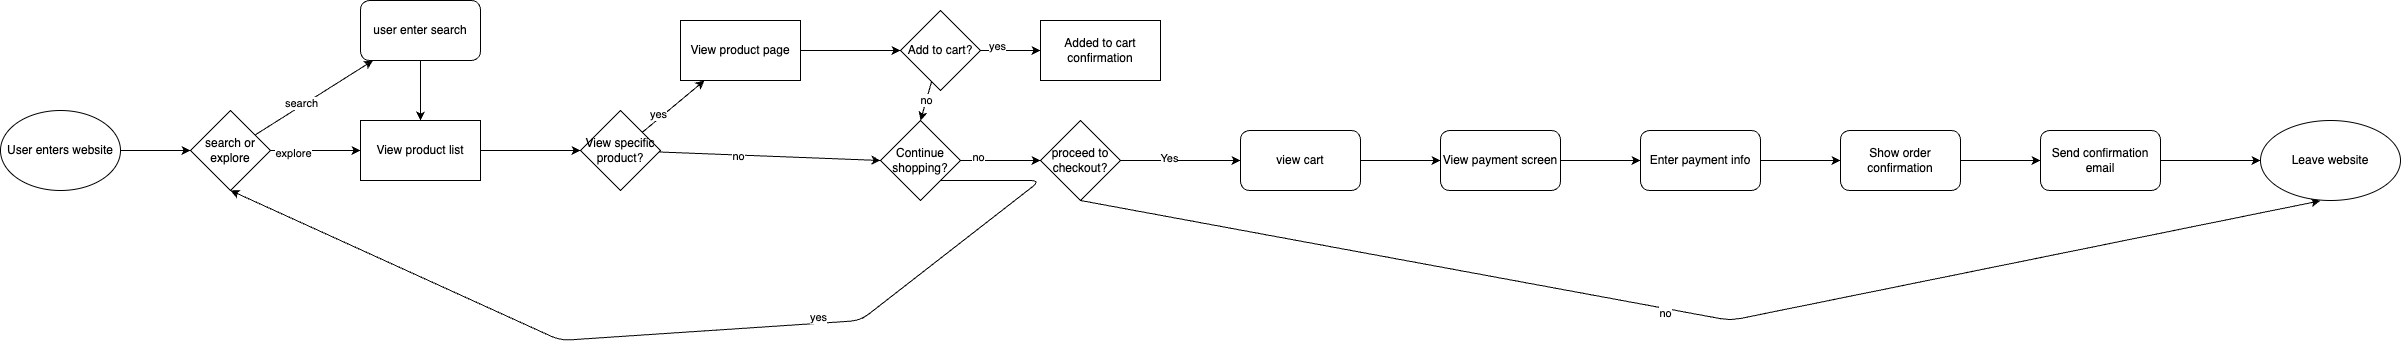

The diagram above was exported from draw.io. Its source (the exported page's mxGraphModel, read from the mxfile embedded in the PNG):
<mxGraphModel dx="1782" dy="729" grid="1" gridSize="10" guides="1" tooltips="1" connect="1" arrows="1" fold="1" page="1" pageScale="1" pageWidth="850" pageHeight="1100" math="0" shadow="0">
  <root>
    <mxCell id="0" />
    <mxCell id="1" parent="0" />
    <mxCell id="4" value="" style="edgeStyle=none;html=1;" edge="1" parent="1" source="2" target="3">
      <mxGeometry relative="1" as="geometry" />
    </mxCell>
    <mxCell id="2" value="User enters website" style="ellipse;whiteSpace=wrap;html=1;" vertex="1" parent="1">
      <mxGeometry x="-350" y="140" width="120" height="80" as="geometry" />
    </mxCell>
    <mxCell id="6" value="" style="edgeStyle=none;html=1;" edge="1" parent="1" source="3" target="5">
      <mxGeometry relative="1" as="geometry" />
    </mxCell>
    <mxCell id="10" value="search" style="edgeLabel;html=1;align=center;verticalAlign=middle;resizable=0;points=[];" vertex="1" connectable="0" parent="6">
      <mxGeometry x="-0.2" y="3" relative="1" as="geometry">
        <mxPoint as="offset" />
      </mxGeometry>
    </mxCell>
    <mxCell id="8" value="" style="edgeStyle=none;html=1;" edge="1" parent="1" source="3" target="7">
      <mxGeometry relative="1" as="geometry" />
    </mxCell>
    <mxCell id="11" value="explore" style="edgeLabel;html=1;align=center;verticalAlign=middle;resizable=0;points=[];" vertex="1" connectable="0" parent="8">
      <mxGeometry x="-0.5111" y="-2" relative="1" as="geometry">
        <mxPoint as="offset" />
      </mxGeometry>
    </mxCell>
    <mxCell id="3" value="search or explore" style="rhombus;whiteSpace=wrap;html=1;" vertex="1" parent="1">
      <mxGeometry x="-160" y="140" width="80" height="80" as="geometry" />
    </mxCell>
    <mxCell id="9" value="" style="edgeStyle=none;html=1;" edge="1" parent="1" source="5" target="7">
      <mxGeometry relative="1" as="geometry" />
    </mxCell>
    <mxCell id="5" value="user enter search" style="rounded=1;whiteSpace=wrap;html=1;" vertex="1" parent="1">
      <mxGeometry x="10" y="30" width="120" height="60" as="geometry" />
    </mxCell>
    <mxCell id="13" value="" style="edgeStyle=none;html=1;" edge="1" parent="1" source="7" target="12">
      <mxGeometry relative="1" as="geometry" />
    </mxCell>
    <mxCell id="7" value="View product list" style="whiteSpace=wrap;html=1;" vertex="1" parent="1">
      <mxGeometry x="10" y="150" width="120" height="60" as="geometry" />
    </mxCell>
    <mxCell id="15" value="" style="edgeStyle=none;html=1;" edge="1" parent="1" source="12" target="14">
      <mxGeometry relative="1" as="geometry" />
    </mxCell>
    <mxCell id="16" value="yes" style="edgeLabel;html=1;align=center;verticalAlign=middle;resizable=0;points=[];" vertex="1" connectable="0" parent="15">
      <mxGeometry x="-0.4006" y="4" relative="1" as="geometry">
        <mxPoint as="offset" />
      </mxGeometry>
    </mxCell>
    <mxCell id="18" value="" style="edgeStyle=none;html=1;entryX=0;entryY=0.5;entryDx=0;entryDy=0;" edge="1" parent="1" source="12" target="26">
      <mxGeometry relative="1" as="geometry">
        <mxPoint x="510" y="180" as="targetPoint" />
      </mxGeometry>
    </mxCell>
    <mxCell id="19" value="no" style="edgeLabel;html=1;align=center;verticalAlign=middle;resizable=0;points=[];" vertex="1" connectable="0" parent="18">
      <mxGeometry x="-0.2902" y="-1" relative="1" as="geometry">
        <mxPoint as="offset" />
      </mxGeometry>
    </mxCell>
    <mxCell id="12" value="&lt;meta charset=&quot;utf-8&quot;&gt;View specific product?" style="rhombus;whiteSpace=wrap;html=1;" vertex="1" parent="1">
      <mxGeometry x="230" y="140" width="80" height="80" as="geometry" />
    </mxCell>
    <mxCell id="21" value="" style="edgeStyle=none;html=1;" edge="1" parent="1" source="14" target="20">
      <mxGeometry relative="1" as="geometry" />
    </mxCell>
    <mxCell id="14" value="View product page" style="whiteSpace=wrap;html=1;" vertex="1" parent="1">
      <mxGeometry x="330" y="50" width="120" height="60" as="geometry" />
    </mxCell>
    <mxCell id="23" value="" style="edgeStyle=none;html=1;" edge="1" parent="1" source="20" target="22">
      <mxGeometry relative="1" as="geometry" />
    </mxCell>
    <mxCell id="24" value="yes" style="edgeLabel;html=1;align=center;verticalAlign=middle;resizable=0;points=[];" vertex="1" connectable="0" parent="23">
      <mxGeometry x="-0.4077" y="5" relative="1" as="geometry">
        <mxPoint x="-1" as="offset" />
      </mxGeometry>
    </mxCell>
    <mxCell id="25" value="no" style="edgeStyle=none;html=1;entryX=0.5;entryY=0;entryDx=0;entryDy=0;" edge="1" parent="1" source="20" target="26">
      <mxGeometry relative="1" as="geometry">
        <mxPoint x="576" y="150" as="targetPoint" />
      </mxGeometry>
    </mxCell>
    <mxCell id="20" value="&lt;meta charset=&quot;utf-8&quot;&gt;Add to cart?" style="rhombus;whiteSpace=wrap;html=1;" vertex="1" parent="1">
      <mxGeometry x="550" y="40" width="80" height="80" as="geometry" />
    </mxCell>
    <mxCell id="22" value="&lt;meta charset=&quot;utf-8&quot;&gt;Added to cart confirmation" style="whiteSpace=wrap;html=1;" vertex="1" parent="1">
      <mxGeometry x="690" y="50" width="120" height="60" as="geometry" />
    </mxCell>
    <mxCell id="27" style="edgeStyle=none;html=1;entryX=0.5;entryY=1;entryDx=0;entryDy=0;exitX=1;exitY=1;exitDx=0;exitDy=0;" edge="1" parent="1" source="26" target="3">
      <mxGeometry relative="1" as="geometry">
        <Array as="points">
          <mxPoint x="690" y="210" />
          <mxPoint x="510" y="350" />
          <mxPoint x="210" y="370" />
        </Array>
      </mxGeometry>
    </mxCell>
    <mxCell id="28" value="yes" style="edgeLabel;html=1;align=center;verticalAlign=middle;resizable=0;points=[];" vertex="1" connectable="0" parent="27">
      <mxGeometry x="-0.2522" y="-6" relative="1" as="geometry">
        <mxPoint y="-1" as="offset" />
      </mxGeometry>
    </mxCell>
    <mxCell id="30" value="" style="edgeStyle=none;html=1;" edge="1" parent="1" source="26" target="29">
      <mxGeometry relative="1" as="geometry" />
    </mxCell>
    <mxCell id="31" value="no" style="edgeLabel;html=1;align=center;verticalAlign=middle;resizable=0;points=[];" vertex="1" connectable="0" parent="30">
      <mxGeometry x="-0.55" y="4" relative="1" as="geometry">
        <mxPoint as="offset" />
      </mxGeometry>
    </mxCell>
    <mxCell id="26" value="Continue shopping?" style="rhombus;whiteSpace=wrap;html=1;" vertex="1" parent="1">
      <mxGeometry x="530" y="150" width="80" height="80" as="geometry" />
    </mxCell>
    <mxCell id="33" value="" style="edgeStyle=none;html=1;" edge="1" parent="1" source="29" target="32">
      <mxGeometry relative="1" as="geometry" />
    </mxCell>
    <mxCell id="34" value="Yes" style="edgeLabel;html=1;align=center;verticalAlign=middle;resizable=0;points=[];" vertex="1" connectable="0" parent="33">
      <mxGeometry x="-0.207" y="3" relative="1" as="geometry">
        <mxPoint as="offset" />
      </mxGeometry>
    </mxCell>
    <mxCell id="35" style="edgeStyle=none;html=1;entryX=0.5;entryY=1;entryDx=0;entryDy=0;exitX=0.5;exitY=1;exitDx=0;exitDy=0;" edge="1" parent="1" source="29">
      <mxGeometry relative="1" as="geometry">
        <mxPoint x="1969.66" y="230.34" as="targetPoint" />
        <mxPoint x="1180.004827586207" y="209.99517241379303" as="sourcePoint" />
        <Array as="points">
          <mxPoint x="1380" y="350" />
        </Array>
      </mxGeometry>
    </mxCell>
    <mxCell id="36" value="no" style="edgeLabel;html=1;align=center;verticalAlign=middle;resizable=0;points=[];" vertex="1" connectable="0" parent="35">
      <mxGeometry x="-0.0571" y="-4" relative="1" as="geometry">
        <mxPoint as="offset" />
      </mxGeometry>
    </mxCell>
    <mxCell id="29" value="proceed to checkout?" style="rhombus;whiteSpace=wrap;html=1;" vertex="1" parent="1">
      <mxGeometry x="690" y="150" width="80" height="80" as="geometry" />
    </mxCell>
    <mxCell id="38" value="" style="edgeStyle=none;html=1;" edge="1" parent="1" source="32" target="37">
      <mxGeometry relative="1" as="geometry" />
    </mxCell>
    <mxCell id="32" value="view cart" style="rounded=1;whiteSpace=wrap;html=1;" vertex="1" parent="1">
      <mxGeometry x="890" y="160" width="120" height="60" as="geometry" />
    </mxCell>
    <mxCell id="40" value="" style="edgeStyle=none;html=1;" edge="1" parent="1" source="37" target="39">
      <mxGeometry relative="1" as="geometry" />
    </mxCell>
    <mxCell id="37" value="&lt;meta charset=&quot;utf-8&quot;&gt;View payment screen" style="rounded=1;whiteSpace=wrap;html=1;" vertex="1" parent="1">
      <mxGeometry x="1090" y="160" width="120" height="60" as="geometry" />
    </mxCell>
    <mxCell id="42" value="" style="edgeStyle=none;html=1;" edge="1" parent="1" source="39" target="41">
      <mxGeometry relative="1" as="geometry" />
    </mxCell>
    <mxCell id="39" value="&lt;meta charset=&quot;utf-8&quot;&gt;Enter payment info" style="rounded=1;whiteSpace=wrap;html=1;" vertex="1" parent="1">
      <mxGeometry x="1290" y="160" width="120" height="60" as="geometry" />
    </mxCell>
    <mxCell id="44" value="" style="edgeStyle=none;html=1;" edge="1" parent="1" source="41" target="43">
      <mxGeometry relative="1" as="geometry" />
    </mxCell>
    <mxCell id="41" value="&lt;meta charset=&quot;utf-8&quot;&gt;Show order confirmation" style="rounded=1;whiteSpace=wrap;html=1;" vertex="1" parent="1">
      <mxGeometry x="1490" y="160" width="120" height="60" as="geometry" />
    </mxCell>
    <mxCell id="46" value="" style="edgeStyle=none;html=1;" edge="1" parent="1" source="43" target="45">
      <mxGeometry relative="1" as="geometry" />
    </mxCell>
    <mxCell id="43" value="&lt;meta charset=&quot;utf-8&quot;&gt;Send confirmation email" style="rounded=1;whiteSpace=wrap;html=1;" vertex="1" parent="1">
      <mxGeometry x="1690" y="160" width="120" height="60" as="geometry" />
    </mxCell>
    <mxCell id="45" value="&lt;meta charset=&quot;utf-8&quot;&gt;Leave website" style="ellipse;whiteSpace=wrap;html=1;rounded=1;" vertex="1" parent="1">
      <mxGeometry x="1910" y="150" width="140" height="80" as="geometry" />
    </mxCell>
  </root>
</mxGraphModel>